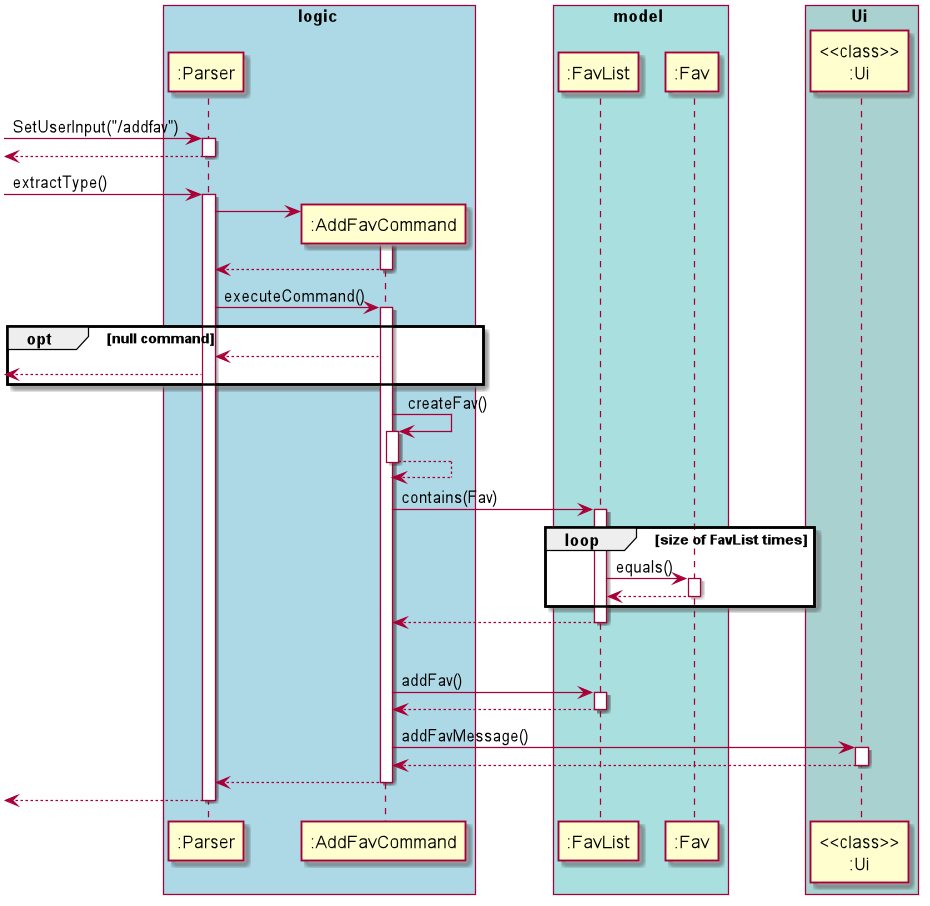

The diagram above was rendered by PlantUML. Its source (embedded in the PNG):
@startuml
skinparam BoxPadding 30
box logic #LightBlue
participant ":Parser"
participant ":AddFavCommand"
end box
box model #A9DFDF
participant ":FavList"
participant ":Fav"
end box
box Ui #A9D1D0
participant "<<class>>\n:Ui"
end box
[-> ":Parser" : SetUserInput("/addfav")
activate ":Parser"
[<-- ":Parser"
deactivate ":Parser"
[-> ":Parser" : extractType()
activate ":Parser"
create ":AddFavCommand"
":Parser" -> ":AddFavCommand"
activate ":AddFavCommand"
":AddFavCommand" --> ":Parser"
deactivate ":AddFavCommand"
":Parser" -> ":AddFavCommand" : executeCommand()
activate ":AddFavCommand"
opt null command
    ":AddFavCommand" --> ":Parser"
    [<--":Parser"
end
":AddFavCommand" -> ":AddFavCommand" : createFav()
activate ":AddFavCommand"


":AddFavCommand" --> ":AddFavCommand"
deactivate ":AddFavCommand"
":AddFavCommand" -> ":FavList" : contains(Fav)
activate ":FavList"
loop size of FavList times
    ":FavList" -> ":Fav" : equals()
     activate ":Fav" 
    ":Fav" --> ":FavList"
    deactivate ":Fav"
end

":FavList" --> ":AddFavCommand"
deactivate ":FavList"
opt no duplicate Fav
    ":AddFavCommand" -> ":FavList" : addFav()
    activate ":FavList"
    ":FavList" --> ":AddFavCommand"
    deactivate ":FavList"
    ":AddFavCommand" -> "<<class>>\n:Ui" : addFavMessage()
    activate "<<class>>\n:Ui"
    "<<class>>\n:Ui" --> ":AddFavCommand"
    deactivate "<<class>>\n:Ui"
    ":AddFavCommand" --> ":Parser"
    deactivate ":AddFavCommand"
    [<--":Parser"
    deactivate ":Parser"

@enduml